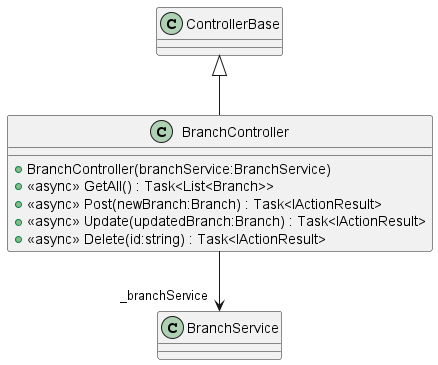

The diagram above was rendered by PlantUML. Its source (embedded in the PNG):
@startuml
class BranchController {
    + BranchController(branchService:BranchService)
    + <<async>> GetAll() : Task<List<Branch>>
    + <<async>> Post(newBranch:Branch) : Task<IActionResult>
    + <<async>> Update(updatedBranch:Branch) : Task<IActionResult>
    + <<async>> Delete(id:string) : Task<IActionResult>
}
ControllerBase <|-- BranchController
BranchController --> "_branchService" BranchService
@enduml